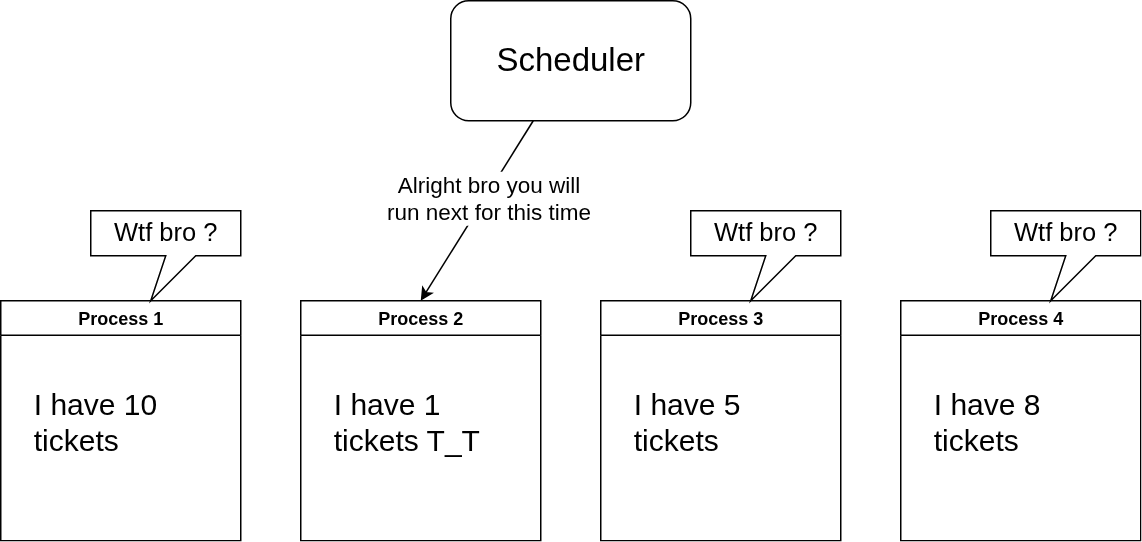

The diagram above was exported from draw.io. Its source (the exported page's mxGraphModel, read from the mxfile embedded in the PNG):
<mxGraphModel dx="958" dy="667" grid="1" gridSize="10" guides="1" tooltips="1" connect="1" arrows="1" fold="1" page="1" pageScale="1" pageWidth="850" pageHeight="1100" math="0" shadow="0">
  <root>
    <mxCell id="0" />
    <mxCell id="1" parent="0" />
    <mxCell id="oDzkSDsuoAaOyUpZNNIK-10" style="rounded=0;orthogonalLoop=1;jettySize=auto;html=1;entryX=0.5;entryY=0;entryDx=0;entryDy=0;" edge="1" parent="1" source="oDzkSDsuoAaOyUpZNNIK-1" target="oDzkSDsuoAaOyUpZNNIK-2">
      <mxGeometry relative="1" as="geometry" />
    </mxCell>
    <mxCell id="oDzkSDsuoAaOyUpZNNIK-11" value="&lt;font style=&quot;font-size: 15px;&quot;&gt;Alright bro you will&lt;/font&gt;&lt;div&gt;&lt;font style=&quot;font-size: 15px;&quot;&gt;run next&amp;nbsp;&lt;span style=&quot;background-color: light-dark(#ffffff, var(--ge-dark-color, #121212)); color: light-dark(rgb(0, 0, 0), rgb(255, 255, 255));&quot;&gt;for this time&lt;/span&gt;&lt;/font&gt;&lt;/div&gt;" style="edgeLabel;html=1;align=center;verticalAlign=middle;resizable=0;points=[];" vertex="1" connectable="0" parent="oDzkSDsuoAaOyUpZNNIK-10">
      <mxGeometry x="-0.1596" y="1" relative="1" as="geometry">
        <mxPoint as="offset" />
      </mxGeometry>
    </mxCell>
    <mxCell id="oDzkSDsuoAaOyUpZNNIK-1" value="&lt;font style=&quot;font-size: 22px;&quot;&gt;Scheduler&lt;/font&gt;" style="rounded=1;whiteSpace=wrap;html=1;" vertex="1" parent="1">
      <mxGeometry x="380" y="80" width="160" height="80" as="geometry" />
    </mxCell>
    <mxCell id="oDzkSDsuoAaOyUpZNNIK-2" value="Process 2" style="swimlane;whiteSpace=wrap;html=1;" vertex="1" parent="1">
      <mxGeometry x="280" y="280" width="160" height="160" as="geometry" />
    </mxCell>
    <mxCell id="oDzkSDsuoAaOyUpZNNIK-7" value="&lt;font style=&quot;font-size: 20px;&quot;&gt;I have 1 tickets T_T&lt;/font&gt;" style="text;html=1;align=left;verticalAlign=middle;whiteSpace=wrap;rounded=0;" vertex="1" parent="oDzkSDsuoAaOyUpZNNIK-2">
      <mxGeometry x="20" y="65" width="120" height="30" as="geometry" />
    </mxCell>
    <mxCell id="oDzkSDsuoAaOyUpZNNIK-3" value="Process 3" style="swimlane;whiteSpace=wrap;html=1;" vertex="1" parent="1">
      <mxGeometry x="480" y="280" width="160" height="160" as="geometry" />
    </mxCell>
    <mxCell id="oDzkSDsuoAaOyUpZNNIK-8" value="&lt;font style=&quot;font-size: 20px;&quot;&gt;I have 5 tickets&lt;/font&gt;" style="text;html=1;align=left;verticalAlign=middle;whiteSpace=wrap;rounded=0;" vertex="1" parent="oDzkSDsuoAaOyUpZNNIK-3">
      <mxGeometry x="20" y="65" width="120" height="30" as="geometry" />
    </mxCell>
    <mxCell id="oDzkSDsuoAaOyUpZNNIK-4" value="Process 4" style="swimlane;whiteSpace=wrap;html=1;" vertex="1" parent="1">
      <mxGeometry x="680" y="280" width="160" height="160" as="geometry" />
    </mxCell>
    <mxCell id="oDzkSDsuoAaOyUpZNNIK-9" value="&lt;font style=&quot;font-size: 20px;&quot;&gt;I have 8 tickets&lt;/font&gt;" style="text;html=1;align=left;verticalAlign=middle;whiteSpace=wrap;rounded=0;" vertex="1" parent="oDzkSDsuoAaOyUpZNNIK-4">
      <mxGeometry x="20" y="65" width="120" height="30" as="geometry" />
    </mxCell>
    <mxCell id="oDzkSDsuoAaOyUpZNNIK-5" value="Process 1" style="swimlane;whiteSpace=wrap;html=1;" vertex="1" parent="1">
      <mxGeometry x="80" y="280" width="160" height="160" as="geometry" />
    </mxCell>
    <mxCell id="oDzkSDsuoAaOyUpZNNIK-6" value="&lt;font style=&quot;font-size: 20px;&quot;&gt;I have 10 tickets&lt;/font&gt;" style="text;html=1;align=left;verticalAlign=middle;whiteSpace=wrap;rounded=0;" vertex="1" parent="oDzkSDsuoAaOyUpZNNIK-5">
      <mxGeometry x="20" y="65" width="120" height="30" as="geometry" />
    </mxCell>
    <mxCell id="oDzkSDsuoAaOyUpZNNIK-12" value="&lt;font style=&quot;font-size: 17px;&quot;&gt;Wtf bro ?&lt;/font&gt;" style="shape=callout;whiteSpace=wrap;html=1;perimeter=calloutPerimeter;position2=0.4;base=20;" vertex="1" parent="1">
      <mxGeometry x="140" y="220" width="100" height="60" as="geometry" />
    </mxCell>
    <mxCell id="oDzkSDsuoAaOyUpZNNIK-13" value="&lt;font style=&quot;font-size: 17px;&quot;&gt;Wtf bro ?&lt;/font&gt;" style="shape=callout;whiteSpace=wrap;html=1;perimeter=calloutPerimeter;position2=0.4;base=20;" vertex="1" parent="1">
      <mxGeometry x="540" y="220" width="100" height="60" as="geometry" />
    </mxCell>
    <mxCell id="oDzkSDsuoAaOyUpZNNIK-14" value="&lt;font style=&quot;font-size: 17px;&quot;&gt;Wtf bro ?&lt;/font&gt;" style="shape=callout;whiteSpace=wrap;html=1;perimeter=calloutPerimeter;position2=0.4;base=20;" vertex="1" parent="1">
      <mxGeometry x="740" y="220" width="100" height="60" as="geometry" />
    </mxCell>
  </root>
</mxGraphModel>